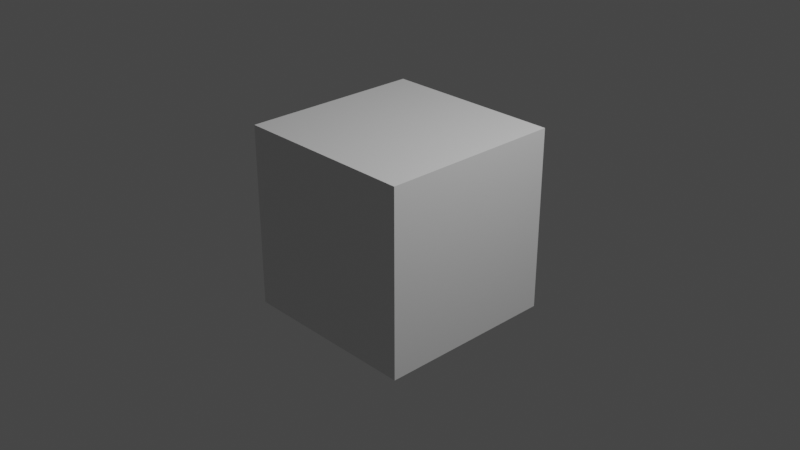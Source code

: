 # Source: some_scene.blend  (saved by Blender 2.80.75; exported with 4.5.12 LTS)
import bpy
from mathutils import Matrix  # noqa: F401  (used for matrix-valued properties, if any)

bpy.ops.wm.read_factory_settings(use_empty=True)
scene = bpy.context.scene
scene.name = 'Scene'

# ---- collections
col_collection = bpy.data.collections.new('Collection'); scene.collection.children.link(col_collection)

# ---- materials (node trees are filled in below, after node groups)
mat_material = bpy.data.materials.new('Material')
mat_material.alpha_threshold = 0.0
mat_material.use_transparent_shadow = False
mat_material.line_color = (0.0, 0.0, 0.0, 1.0)

# ---- material node trees
mat_material.use_nodes = True; mat_material.node_tree.nodes.clear()
_N = mat_material.node_tree.nodes; _L = mat_material.node_tree.links
n0 = _N.new('ShaderNodeOutputMaterial'); n0.name = 'Material Output'; n0.location = (300, 300)
n1 = _N.new('ShaderNodeBsdfPrincipled'); n1.name = 'Principled BSDF'; n1.location = (10, 300)
n1.distribution = 'GGX'
n1.subsurface_method = 'BURLEY'
n1.inputs[2].default_value = 0.4
n1.inputs[3].default_value = 1.45
n1.inputs[27].default_value = (0.0, 0.0, 0.0, 1.0)
n1.inputs[28].default_value = 1.0
_L.new(n1.outputs[0], n0.inputs[0])
n0.is_active_output = True

# ---- world
world_world = bpy.data.worlds.new('World'); scene.world = world_world
world_world.use_nodes = True; world_world.node_tree.nodes.clear()
_N = world_world.node_tree.nodes; _L = world_world.node_tree.links
n0 = _N.new('ShaderNodeOutputWorld'); n0.name = 'World Output'; n0.location = (300, 300)
n1 = _N.new('ShaderNodeBackground'); n1.name = 'Background'; n1.location = (10, 300)
n1.inputs[0].default_value = (0.05088, 0.05088, 0.05088, 1.0)
_L.new(n1.outputs[0], n0.inputs[0])
n0.is_active_output = True
world_world.color = (0.05088, 0.05088, 0.05088)
world_world.use_sun_shadow = False
world_world.sun_shadow_jitter_overblur = 0.0

# ---- cameras
cam_camera = bpy.data.cameras.new('Camera')
cam_camera.clip_end = 100.0
cam_camera.ortho_scale = 7.314

# ---- lights
light_light = bpy.data.lights.new('Light', 'POINT')
light_light.transmission_factor = 0.0
light_light.energy = 1000.0
light_light.shadow_soft_size = 0.1
light_light.shadow_maximum_resolution = 0.006
light_light.use_absolute_resolution = True

# ---- meshes
me_cube = bpy.data.meshes.new('Cube')
me_cube.from_pydata([(1.0, 1.0, 1.0), (1.0, 1.0, -1.0), (1.0, -1.0, 1.0), (1.0, -1.0, -1.0), (-1.0, 1.0, 1.0), (-1.0, 1.0, -1.0), (-1.0, -1.0, 1.0), (-1.0, -1.0, -1.0)], [], [(0, 4, 6, 2), (3, 2, 6, 7), (7, 6, 4, 5), (5, 1, 3, 7), (1, 0, 2, 3), (5, 4, 0, 1)])
_uv = me_cube.uv_layers.new(name='UVMap')
_uv.uv.foreach_set('vector', [0.375, 0.0, 0.625, 0.0, 0.625, 0.25, 0.375, 0.25, 0.375, 0.25, 0.625, 0.25, 0.625, 0.5, 0.375, 0.5, 0.375, 0.5, 0.625, 0.5, 0.625, 0.75, 0.375, 0.75, 0.375, 0.75, 0.625, 0.75, 0.625, 1.0, 0.375, 1.0, 0.125, 0.5, 0.375, 0.5, 0.375, 0.75, 0.125, 0.75, 0.625, 0.5, 0.875, 0.5, 0.875, 0.75, 0.625, 0.75])
me_cube.materials.append(mat_material)
me_cube.use_remesh_preserve_volume = False
me_cube.use_remesh_preserve_attributes = False
me_cube.use_mirror_vertex_groups = False
me_cube.update()

# ---- objects
ob_cube = bpy.data.objects.new('Cube', me_cube)
ob_light = bpy.data.objects.new('Light', light_light)
ob_camera = bpy.data.objects.new('Camera', cam_camera)

# ---- transforms, parenting, visibility, modifiers, constraints
ob_cube.location = (0.0, 0.0, 0.0)
ob_cube.lock_rotations_4d = False
ob_cube.empty_display_type = 'ARROWS'
ob_cube.lineart.crease_threshold = 0.0
ob_light.location = (4.076, 1.005, 5.904)
ob_light.rotation_euler = (0.6503, 0.05522, 1.866)
ob_light.lock_rotations_4d = False
ob_light.empty_display_type = 'ARROWS'
ob_light.color = (0.0, 0.0, 0.0, 0.0)
ob_light.lineart.crease_threshold = 0.0
ob_camera.location = (7.359, -6.926, 4.958)
ob_camera.rotation_euler = (1.109, 0.0, 0.8149)
ob_camera.lock_rotations_4d = False
ob_camera.empty_display_type = 'ARROWS'
ob_camera.color = (0.0, 0.0, 0.0, 0.0)
ob_camera.display_type = 'WIRE'
ob_camera.lineart.crease_threshold = 0.0

# ---- collection membership
col_collection.objects.link(ob_cube)
col_collection.objects.link(ob_light)
col_collection.objects.link(ob_camera)

# ---- scene / render settings (as saved in the file)
scene.camera = ob_camera
scene.frame_start = 1; scene.frame_end = 250; scene.frame_set(1)
scene.render.engine = 'BLENDER_EEVEE_NEXT'
scene.cycles.use_denoising = False
scene.cycles.samples = 128
scene.cycles.sampling_pattern = 'TABULATED_SOBOL'
scene.cycles.use_adaptive_sampling = False
scene.cycles.use_light_tree = False
scene.view_settings.view_transform = 'Filmic'
bpy.context.view_layer.update()

